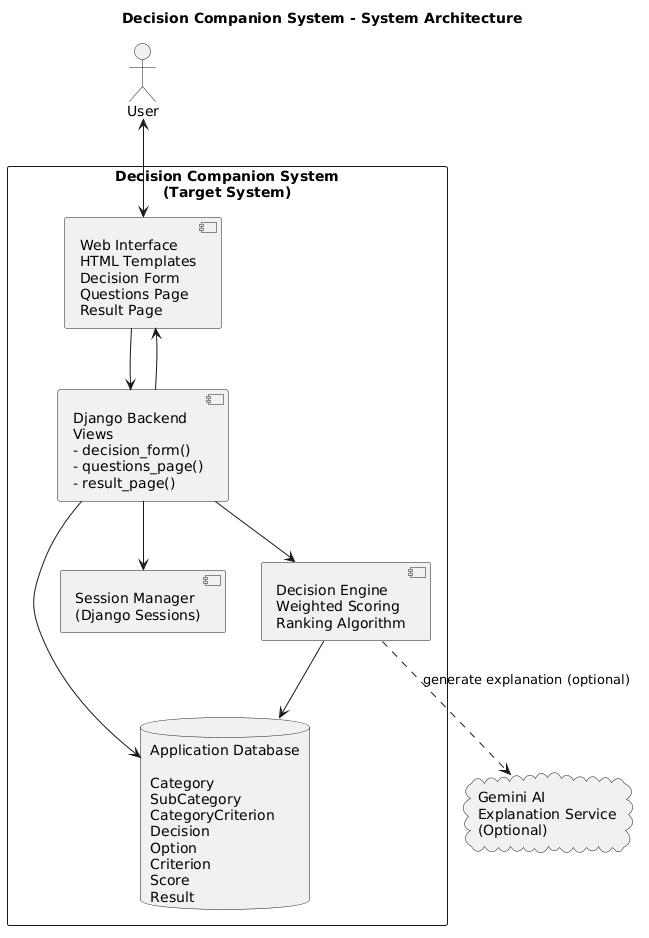

The diagram above was rendered by PlantUML. Its source (embedded in the PNG):
@startuml
title Decision Companion System - System Architecture

' Actor
actor User

' Target IT system
rectangle "Decision Companion System\n(Target System)" {

  component "Web Interface\nHTML Templates\nDecision Form\nQuestions Page\nResult Page" as UI

  component "Django Backend\nViews\n- decision_form()\n- questions_page()\n- result_page()" as Backend

  component "Decision Engine\nWeighted Scoring\nRanking Algorithm" as Engine

  component "Session Manager\n(Django Sessions)" as Session

  database "Application Database\n\nCategory\nSubCategory\nCategoryCriterion\nDecision\nOption\nCriterion\nScore\nResult" as DB

}

' External service
cloud "Gemini AI\nExplanation Service\n(Optional)" as Gemini


' Interactions
User --> UI

UI --> Backend

Backend --> Session
Backend --> DB

Backend --> Engine
Engine --> DB

Engine ..> Gemini : generate explanation (optional)

Backend --> UI
UI --> User
@enduml